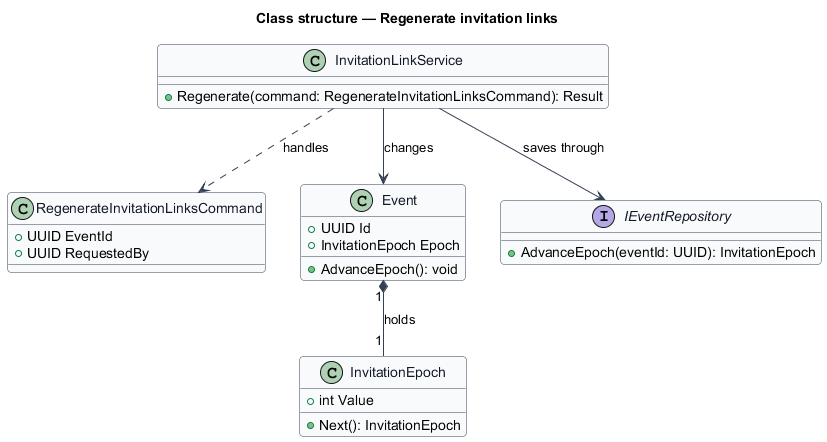

The diagram above was rendered by PlantUML. Its source (embedded in the PNG):
@startuml
' --- shared skin header ---
skinparam backgroundColor #FFFFFF
skinparam shadowing false
skinparam roundcorner 8
skinparam defaultFontName Arial
skinparam ArrowColor #344054
skinparam class {
  BorderColor #344054
  FontColor #101828
  BackgroundColor #F9FAFB
}
' --------------------------
title Class structure — Regenerate invitation links

class RegenerateInvitationLinksCommand {
  +UUID EventId
  +UUID RequestedBy
}

class InvitationEpoch {
  +int Value
  +Next(): InvitationEpoch
}

class Event {
  +UUID Id
  +InvitationEpoch Epoch
  +AdvanceEpoch(): void
}

class InvitationLinkService {
  +Regenerate(command: RegenerateInvitationLinksCommand): Result
}

interface IEventRepository {
  +AdvanceEpoch(eventId: UUID): InvitationEpoch
}

InvitationLinkService ..> RegenerateInvitationLinksCommand : handles
InvitationLinkService --> Event : changes
Event "1" *-- "1" InvitationEpoch : holds
InvitationLinkService --> IEventRepository : saves through
@enduml